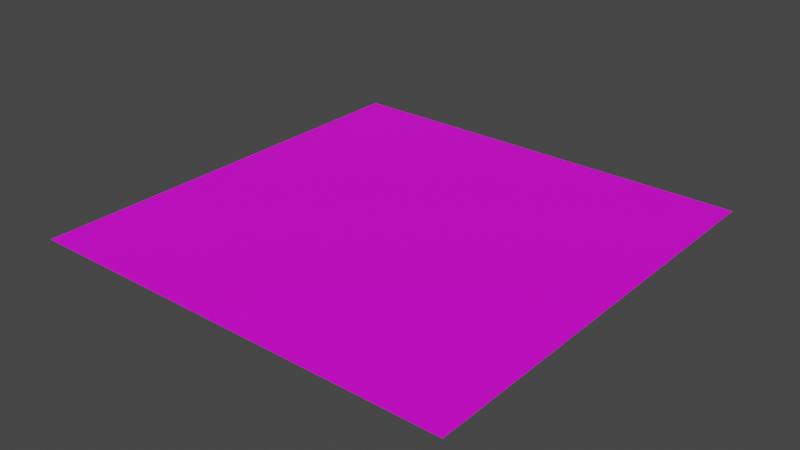 # Source: tile_white.blend  (saved by Blender 3.0.42; exported with 4.5.12 LTS)
import bpy
from mathutils import Matrix  # noqa: F401  (used for matrix-valued properties, if any)

bpy.ops.wm.read_factory_settings(use_empty=True)
scene = bpy.context.scene
scene.name = 'Scene'

# ---- collections
col_tile_white = bpy.data.collections.new('tile_white'); scene.collection.children.link(col_tile_white)

# ---- images (referenced by path relative to the original .blend; pixels are not part of the script)
import os
ASSET_DIR = os.environ.get("B2B_ASSET_DIR", "")  # directory of the original .blend (textures are referenced by path, not embedded)
HERE = os.path.dirname(os.path.abspath(__file__))  # packed textures are extracted next to this script under _unpacked/

def load_image(name, relpath, width, height, colorspace="sRGB"):
    """Load a texture the original file referenced (path relative to the .blend, or extracted next to this script)."""
    p = next((c for c in (os.path.join(HERE, relpath), os.path.join(ASSET_DIR, relpath)) if relpath and os.path.exists(c)), "")
    if p:
        img = bpy.data.images.load(p, check_existing=True)
        img.name = name
    else:  # same state as the original file: an image datablock whose file is absent (Cycles renders it pink)
        img = bpy.data.images.new(name, width, height)
        img.source = "FILE"
        img.filepath = "//" + (relpath or name)
    img.colorspace_settings.name = colorspace
    return img
img_white_png = load_image('white.png', 'white.png', 1024, 1024, 'sRGB')

# ---- materials (node trees are filled in below, after node groups)
mat_checker = bpy.data.materials.new('checker')
mat_checker.use_transparent_shadow = False

# ---- material node trees
mat_checker.use_nodes = True; mat_checker.node_tree.nodes.clear()
_N = mat_checker.node_tree.nodes; _L = mat_checker.node_tree.links
n0 = _N.new('ShaderNodeBsdfPrincipled'); n0.name = 'Principled BSDF'; n0.location = (10, 300)
n0.distribution = 'GGX'
n0.subsurface_method = 'BURLEY'
n0.inputs[3].default_value = 1.45
n0.inputs[27].default_value = (0.0, 0.0, 0.0, 1.0)
n0.inputs[28].default_value = 1.0
n1 = _N.new('ShaderNodeOutputMaterial'); n1.name = 'Material Output'; n1.location = (300, 300)
n2 = _N.new('ShaderNodeTexImage'); n2.name = 'Image Texture'; n2.location = (-280, 280)
n2.image = img_white_png
_L.new(n0.outputs[0], n1.inputs[0])
_L.new(n2.outputs[0], n0.inputs[0])
n1.is_active_output = True

# ---- world
world_world = bpy.data.worlds.new('World'); scene.world = world_world
world_world.use_nodes = True; world_world.node_tree.nodes.clear()
_N = world_world.node_tree.nodes; _L = world_world.node_tree.links
n0 = _N.new('ShaderNodeOutputWorld'); n0.name = 'World Output'; n0.location = (300, 300)
n1 = _N.new('ShaderNodeBackground'); n1.name = 'Background'; n1.location = (10, 300)
n1.inputs[0].default_value = (0.05088, 0.05088, 0.05088, 1.0)
_L.new(n1.outputs[0], n0.inputs[0])
n0.is_active_output = True
world_world.color = (0.05088, 0.05088, 0.05088)
world_world.use_sun_shadow = False
world_world.sun_shadow_jitter_overblur = 0.0

# ---- meshes
me_plane_002 = bpy.data.meshes.new('Plane.002')
me_plane_002.from_pydata([(-1.0, -1.0, 0.0), (1.0, -1.0, 0.0), (-1.0, 1.0, 0.0), (1.0, 1.0, 0.0)], [], [(0, 1, 3, 2)])
_uv = me_plane_002.uv_layers.new(name='UVMap')
_uv.uv.foreach_set('vector', [0.0, 0.0, 1.0, 0.0, 1.0, 1.0, 0.0, 1.0])
me_plane_002.materials.append(mat_checker)
me_plane_002.use_remesh_fix_poles = True
me_plane_002.use_remesh_preserve_attributes = False
me_plane_002.update()

# ---- objects
ob_tile_white = bpy.data.objects.new('tile_white', me_plane_002)

# ---- transforms, parenting, visibility, modifiers, constraints
ob_tile_white.location = (1.0, 1.0, 0.2)
ob_tile_white.scale = (2.0, 2.0, 2.0)

# ---- collection membership
col_tile_white.objects.link(ob_tile_white)

# ---- scene / render settings (as saved in the file)
scene.frame_start = 1; scene.frame_end = 250; scene.frame_set(1)
scene.render.engine = 'BLENDER_EEVEE_NEXT'
scene.cycles.sampling_pattern = 'TABULATED_SOBOL'
scene.cycles.use_light_tree = False
scene.view_settings.view_transform = 'Filmic'
bpy.context.view_layer.update()

# ---- added for rendering (the .blend has no active camera and no usable light): camera, sun
cam_auto = bpy.data.cameras.new('AutoCamera')
cam_auto.lens = 50.0
cam_auto.sensor_width = 36.0
cam_auto.clip_end = 1000.0
ob_auto_camera = bpy.data.objects.new('AutoCamera', cam_auto)
scene.collection.objects.link(ob_auto_camera)
ob_auto_camera.location = (6.23386, -5.28063, 4.38709)
ob_auto_camera.rotation_euler = (1.09748, -7.21219e-08, 0.694738)
scene.camera = ob_auto_camera
light_auto_sun = bpy.data.lights.new('AutoSun', 'SUN')
light_auto_sun.energy = 3.0
light_auto_sun.angle = 0.0523599
ob_auto_sun = bpy.data.objects.new('AutoSun', light_auto_sun)
scene.collection.objects.link(ob_auto_sun)
ob_auto_sun.rotation_euler = (0.872665, 0.174533, 0.523599)
bpy.context.view_layer.update()
